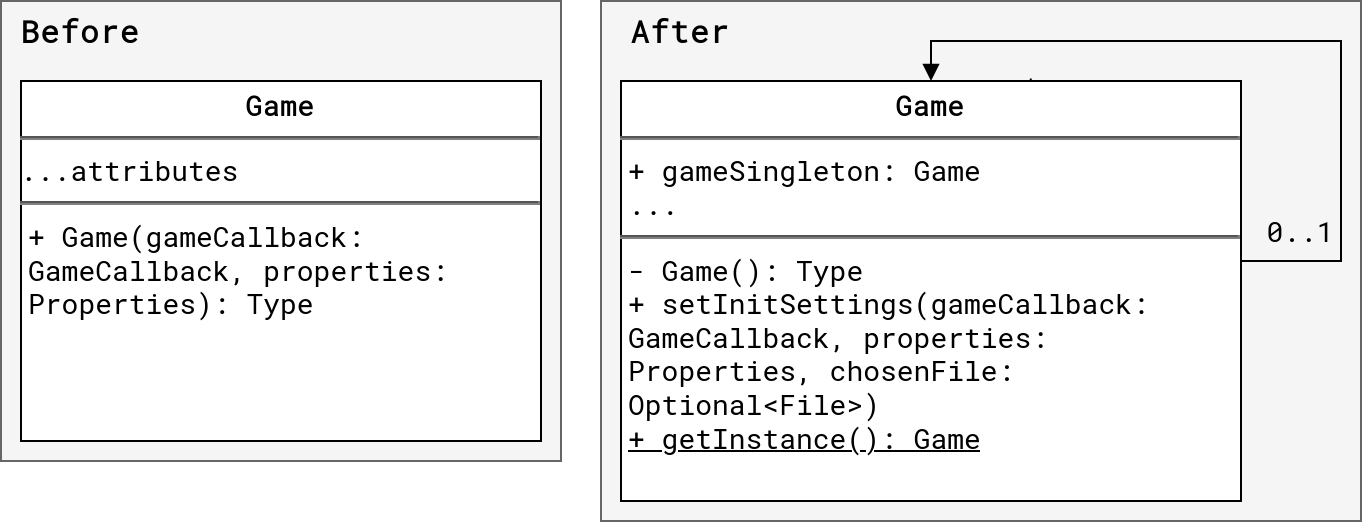

The diagram above was exported from draw.io. Its source (the exported page's mxGraphModel, read from the mxfile embedded in the PNG):
<mxGraphModel dx="728" dy="720" grid="1" gridSize="10" guides="1" tooltips="1" connect="1" arrows="1" fold="1" page="1" pageScale="1" pageWidth="850" pageHeight="1100" math="0" shadow="0">
  <root>
    <mxCell id="0" />
    <mxCell id="1" parent="0" />
    <mxCell id="4dwq4YejsQgadZ0Mm-On-6" value="" style="rounded=0;whiteSpace=wrap;html=1;strokeColor=#666666;fillColor=#f5f5f5;fontColor=#333333;" vertex="1" parent="1">
      <mxGeometry x="510" y="70" width="380" height="260" as="geometry" />
    </mxCell>
    <mxCell id="4dwq4YejsQgadZ0Mm-On-5" value="" style="rounded=0;whiteSpace=wrap;html=1;strokeColor=#666666;fillColor=#f5f5f5;fontColor=#333333;" vertex="1" parent="1">
      <mxGeometry x="210" y="70" width="280" height="230" as="geometry" />
    </mxCell>
    <mxCell id="UMF83Tj327hu3HLDuz1h-2" value="&lt;p style=&quot;margin: 4px 0px 0px; text-align: center; font-size: 14px;&quot;&gt;&lt;font style=&quot;font-size: 14px;&quot;&gt;&lt;b style=&quot;font-size: 14px;&quot;&gt;Game&lt;/b&gt;&lt;/font&gt;&lt;/p&gt;&lt;hr style=&quot;font-size: 14px;&quot;&gt;&lt;font style=&quot;font-size: 14px;&quot;&gt;...attributes&lt;/font&gt;&lt;hr style=&quot;font-size: 14px;&quot;&gt;&lt;p style=&quot;margin: 0px 0px 0px 4px; font-size: 14px;&quot;&gt;&lt;font style=&quot;font-size: 14px;&quot;&gt;+ Game(gameCallback: GameCallback, properties: Properties): Type&lt;/font&gt;&lt;/p&gt;" style="verticalAlign=top;align=left;overflow=fill;fontSize=14;fontFamily=Roboto Mono;html=1;whiteSpace=wrap;fontSource=https%3A%2F%2Ffonts.googleapis.com%2Fcss%3Ffamily%3DRoboto%2BMono;" parent="1" vertex="1">
      <mxGeometry x="220" y="110" width="260" height="180" as="geometry" />
    </mxCell>
    <mxCell id="4dwq4YejsQgadZ0Mm-On-1" style="edgeStyle=orthogonalEdgeStyle;rounded=0;orthogonalLoop=1;jettySize=auto;html=1;entryX=0.661;entryY=-0.006;entryDx=0;entryDy=0;entryPerimeter=0;startArrow=block;startFill=1;endArrow=none;endFill=0;fontSize=14;fontFamily=Roboto Mono;fontSource=https%3A%2F%2Ffonts.googleapis.com%2Fcss%3Ffamily%3DRoboto%2BMono;" edge="1" parent="1" source="UMF83Tj327hu3HLDuz1h-4" target="UMF83Tj327hu3HLDuz1h-4">
      <mxGeometry relative="1" as="geometry">
        <mxPoint x="900" y="200" as="targetPoint" />
        <Array as="points">
          <mxPoint x="675" y="90" />
          <mxPoint x="880" y="90" />
          <mxPoint x="880" y="200" />
          <mxPoint x="725" y="200" />
        </Array>
      </mxGeometry>
    </mxCell>
    <mxCell id="UMF83Tj327hu3HLDuz1h-4" value="&lt;p style=&quot;margin: 4px 0px 0px; text-align: center; font-size: 14px;&quot;&gt;&lt;font style=&quot;font-size: 14px;&quot;&gt;&lt;b style=&quot;font-size: 14px;&quot;&gt;Game&lt;/b&gt;&lt;/font&gt;&lt;/p&gt;&lt;hr style=&quot;font-size: 14px;&quot;&gt;&lt;p style=&quot;margin: 0px 0px 0px 4px; font-size: 14px;&quot;&gt;&lt;font style=&quot;font-size: 14px;&quot;&gt;+ gameSingleton: Game&lt;/font&gt;&lt;/p&gt;&lt;p style=&quot;margin: 0px 0px 0px 4px; font-size: 14px;&quot;&gt;&lt;font style=&quot;font-size: 14px;&quot;&gt;...&lt;/font&gt;&lt;/p&gt;&lt;hr style=&quot;font-size: 14px;&quot;&gt;&lt;p style=&quot;margin: 0px 0px 0px 4px; font-size: 14px;&quot;&gt;&lt;font style=&quot;font-size: 14px;&quot;&gt;- Game(): Type&lt;/font&gt;&lt;/p&gt;&lt;p style=&quot;margin: 0px 0px 0px 4px; font-size: 14px;&quot;&gt;&lt;font style=&quot;font-size: 14px;&quot;&gt;+ setInitSettings(&lt;/font&gt;&lt;font style=&quot;font-size: 14px;&quot;&gt;gameCallback: GameCallback, properties: Properties, chosenFile: Optional&amp;lt;File&amp;gt;)&lt;/font&gt;&lt;/p&gt;&lt;p style=&quot;margin: 0px 0px 0px 4px; font-size: 14px;&quot;&gt;&lt;font style=&quot;font-size: 14px;&quot;&gt;&lt;u style=&quot;font-size: 14px;&quot;&gt;+ getInstance()&lt;/u&gt;&lt;u style=&quot;font-size: 14px;&quot;&gt;: Game&lt;br style=&quot;font-size: 14px;&quot;&gt;&lt;/u&gt;&lt;/font&gt;&lt;/p&gt;&lt;p style=&quot;margin: 0px 0px 0px 4px; font-size: 14px;&quot;&gt;&lt;font style=&quot;font-size: 14px;&quot;&gt;&lt;u style=&quot;font-size: 14px;&quot;&gt;&lt;br style=&quot;font-size: 14px;&quot;&gt;&lt;/u&gt;&lt;/font&gt;&lt;/p&gt;" style="verticalAlign=top;align=left;overflow=fill;fontSize=14;fontFamily=Roboto Mono;html=1;whiteSpace=wrap;fontSource=https%3A%2F%2Ffonts.googleapis.com%2Fcss%3Ffamily%3DRoboto%2BMono;" parent="1" vertex="1">
      <mxGeometry x="520" y="110" width="310" height="210" as="geometry" />
    </mxCell>
    <mxCell id="4dwq4YejsQgadZ0Mm-On-2" value="0..1" style="text;html=1;strokeColor=none;fillColor=none;align=center;verticalAlign=middle;whiteSpace=wrap;rounded=0;fontSize=14;fontFamily=Roboto Mono;fontSource=https%3A%2F%2Ffonts.googleapis.com%2Fcss%3Ffamily%3DRoboto%2BMono;" vertex="1" parent="1">
      <mxGeometry x="830" y="170" width="60" height="30" as="geometry" />
    </mxCell>
    <mxCell id="4dwq4YejsQgadZ0Mm-On-3" value="Before" style="text;html=1;strokeColor=none;fillColor=none;align=center;verticalAlign=middle;whiteSpace=wrap;rounded=0;fontFamily=Roboto Mono;fontSource=https%3A%2F%2Ffonts.googleapis.com%2Fcss%3Ffamily%3DRoboto%2BMono;fontStyle=1;fontSize=16;" vertex="1" parent="1">
      <mxGeometry x="220" y="70" width="60" height="30" as="geometry" />
    </mxCell>
    <mxCell id="4dwq4YejsQgadZ0Mm-On-4" value="After" style="text;html=1;strokeColor=none;fillColor=none;align=center;verticalAlign=middle;whiteSpace=wrap;rounded=0;fontFamily=Roboto Mono;fontSource=https%3A%2F%2Ffonts.googleapis.com%2Fcss%3Ffamily%3DRoboto%2BMono;fontStyle=1;fontSize=16;" vertex="1" parent="1">
      <mxGeometry x="520" y="70" width="60" height="30" as="geometry" />
    </mxCell>
  </root>
</mxGraphModel>